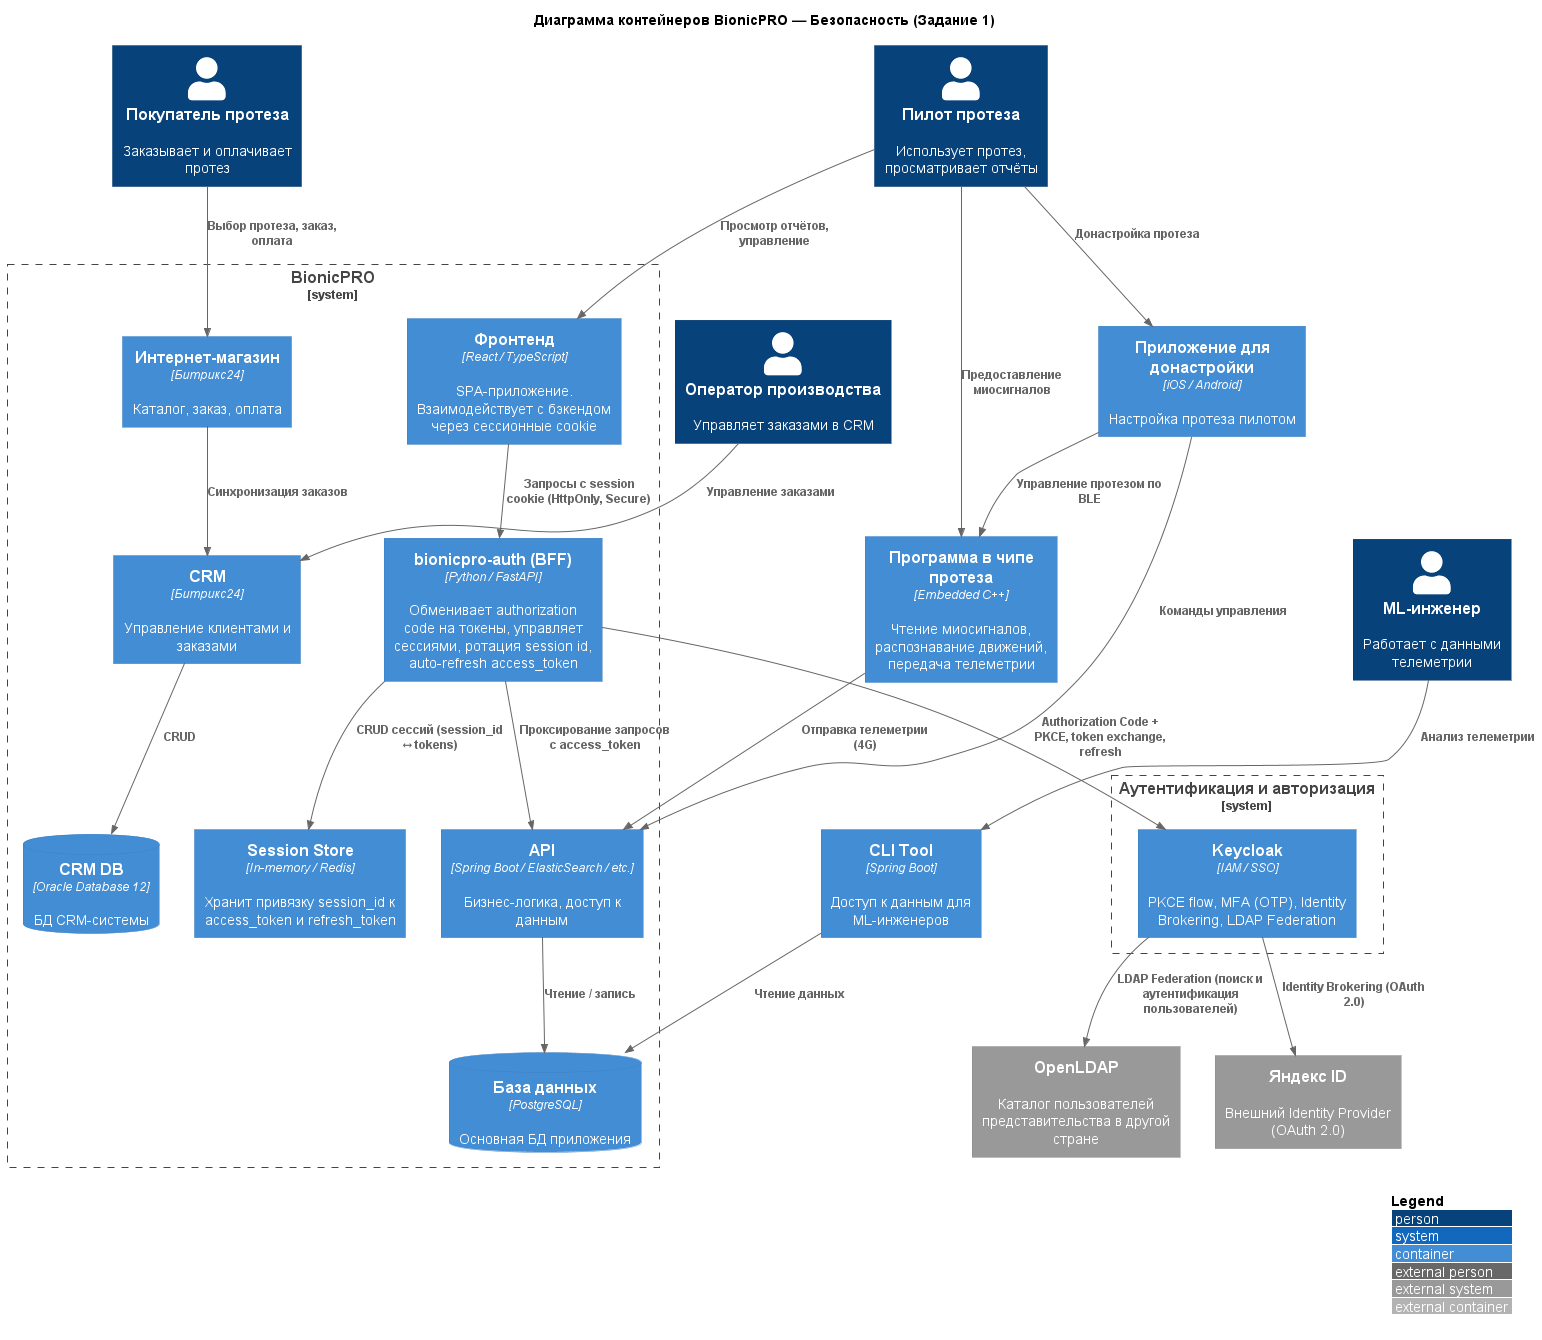

The diagram above was rendered by PlantUML. Its source (embedded in the PNG):
@startuml
!include https://raw.githubusercontent.com/plantuml-stdlib/C4-PlantUML/master/C4_Container.puml

LAYOUT_WITH_LEGEND()

title Диаграмма контейнеров BionicPRO — Безопасность (Задание 1)

Person(buyer, "Покупатель протеза", "Заказывает и оплачивает протез")
Person(pilot, "Пилот протеза", "Использует протез, просматривает отчёты")
Person(operator, "Оператор производства", "Управляет заказами в CRM")
Person(mlEngineer, "ML-инженер", "Работает с данными телеметрии")

System_Boundary(bionicpro, "BionicPRO") {
    Container(frontend, "Фронтенд", "React / TypeScript", "SPA-приложение. Взаимодействует с бэкендом через сессионные cookie")

    Container(authBff, "bionicpro-auth (BFF)", "Python / FastAPI", "Обменивает authorization code на токены, управляет сессиями, ротация session id, auto-refresh access_token")

    Container(sessionStore, "Session Store", "In-memory / Redis", "Хранит привязку session_id к access_token и refresh_token")

    Container(api, "API", "Spring Boot / ElasticSearch / etc.", "Бизнес-логика, доступ к данным")

    ContainerDb(mainDb, "База данных", "PostgreSQL", "Основная БД приложения")

    Container(webshop, "Интернет-магазин", "Битрикс24", "Каталог, заказ, оплата")
    Container(crm, "CRM", "Битрикс24", "Управление клиентами и заказами")
    ContainerDb(crmDb, "CRM DB", "Oracle Database 12", "БД CRM-системы")
}

System_Boundary(auth, "Аутентификация и авторизация") {
    Container(keycloak, "Keycloak", "IAM / SSO", "PKCE flow, MFA (OTP), Identity Brokering, LDAP Federation")
}

System_Ext(ldapServer, "OpenLDAP", "Каталог пользователей представительства в другой стране")
System_Ext(yandexId, "Яндекс ID", "Внешний Identity Provider (OAuth 2.0)")

Container(chipProgram, "Программа в чипе протеза", "Embedded C++", "Чтение миосигналов, распознавание движений, передача телеметрии")
Container(tuningApp, "Приложение для донастройки", "iOS / Android", "Настройка протеза пилотом")
Container(cliTool, "CLI Tool", "Spring Boot", "Доступ к данным для ML-инженеров")

Rel(buyer, webshop, "Выбор протеза, заказ, оплата")
Rel(webshop, crm, "Синхронизация заказов")
Rel(operator, crm, "Управление заказами")
Rel(crm, crmDb, "CRUD")

Rel(pilot, frontend, "Просмотр отчётов, управление")
Rel(pilot, chipProgram, "Предоставление миосигналов")
Rel(pilot, tuningApp, "Донастройка протеза")

Rel(frontend, authBff, "Запросы с session cookie (HttpOnly, Secure)")
Rel(authBff, keycloak, "Authorization Code + PKCE, token exchange, refresh")
Rel(authBff, sessionStore, "CRUD сессий (session_id ↔ tokens)")
Rel(authBff, api, "Проксирование запросов с access_token")

Rel(keycloak, ldapServer, "LDAP Federation (поиск и аутентификация пользователей)")
Rel(keycloak, yandexId, "Identity Brokering (OAuth 2.0)")

Rel(tuningApp, chipProgram, "Управление протезом по BLE")
Rel(chipProgram, api, "Отправка телеметрии (4G)")
Rel(tuningApp, api, "Команды управления")

Rel(api, mainDb, "Чтение / запись")
Rel(cliTool, mainDb, "Чтение данных")
Rel(mlEngineer, cliTool, "Анализ телеметрии")

@enduml